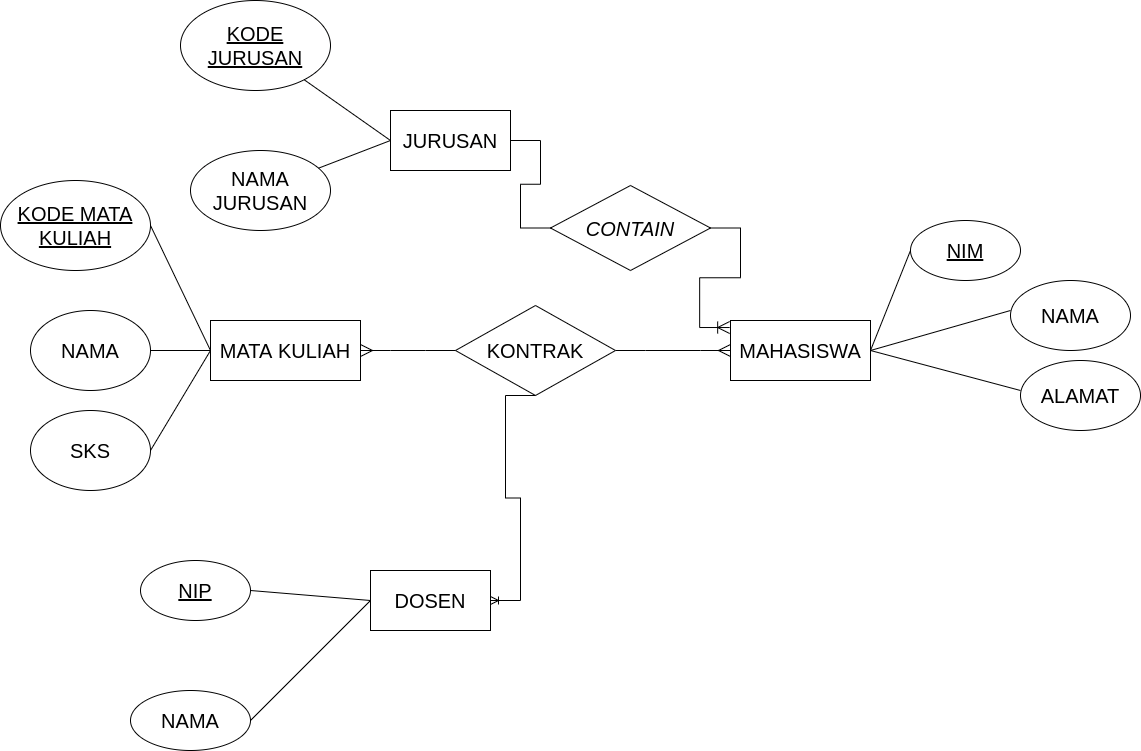

The diagram above was exported from draw.io. Its source (the exported page's mxGraphModel, read from the mxfile embedded in the PNG):
<mxGraphModel dx="2200" dy="712" grid="1" gridSize="10" guides="1" tooltips="1" connect="1" arrows="1" fold="1" page="1" pageScale="1" pageWidth="850" pageHeight="1100" math="0" shadow="0" extFonts="Permanent Marker^https://fonts.googleapis.com/css?family=Permanent+Marker">
  <root>
    <mxCell id="0" />
    <mxCell id="1" parent="0" />
    <mxCell id="cQE_WUgAe-HcM_xfLhXB-67" value="" style="edgeStyle=entityRelationEdgeStyle;fontSize=12;html=1;endArrow=ERmany;startArrow=none;rounded=0;endSize=10;startSize=10;entryX=0;entryY=0.5;entryDx=0;entryDy=0;exitX=1;exitY=0.5;exitDx=0;exitDy=0;" parent="1" source="cQE_WUgAe-HcM_xfLhXB-80" target="cQE_WUgAe-HcM_xfLhXB-17" edge="1">
      <mxGeometry width="100" height="100" relative="1" as="geometry">
        <mxPoint x="230" y="510" as="sourcePoint" />
        <mxPoint x="330" y="410" as="targetPoint" />
      </mxGeometry>
    </mxCell>
    <mxCell id="cQE_WUgAe-HcM_xfLhXB-69" value="" style="edgeStyle=entityRelationEdgeStyle;fontSize=12;html=1;endArrow=ERoneToMany;rounded=0;startSize=10;endSize=10;entryX=-0.006;entryY=0.117;entryDx=0;entryDy=0;entryPerimeter=0;startArrow=none;" parent="1" source="cQE_WUgAe-HcM_xfLhXB-84" target="cQE_WUgAe-HcM_xfLhXB-17" edge="1">
      <mxGeometry width="100" height="100" relative="1" as="geometry">
        <mxPoint x="200" y="380" as="sourcePoint" />
        <mxPoint x="300" y="280" as="targetPoint" />
      </mxGeometry>
    </mxCell>
    <mxCell id="cQE_WUgAe-HcM_xfLhXB-73" value="KODE JURUSAN" style="ellipse;whiteSpace=wrap;html=1;align=center;fontStyle=4;fontSize=20;" parent="1" vertex="1">
      <mxGeometry x="-10" y="60" width="150" height="90" as="geometry" />
    </mxCell>
    <mxCell id="cQE_WUgAe-HcM_xfLhXB-32" value="&lt;font style=&quot;font-size: 20px&quot;&gt;NAMA JURUSAN&lt;/font&gt;" style="ellipse;whiteSpace=wrap;html=1;rounded=0;" parent="1" vertex="1">
      <mxGeometry y="210" width="140" height="80" as="geometry" />
    </mxCell>
    <mxCell id="cQE_WUgAe-HcM_xfLhXB-58" value="" style="endArrow=none;html=1;rounded=0;fontSize=20;entryX=0;entryY=0.5;entryDx=0;entryDy=0;" parent="1" source="cQE_WUgAe-HcM_xfLhXB-32" target="cQE_WUgAe-HcM_xfLhXB-16" edge="1">
      <mxGeometry relative="1" as="geometry">
        <mxPoint x="70" y="230" as="sourcePoint" />
        <mxPoint x="230" y="230" as="targetPoint" />
      </mxGeometry>
    </mxCell>
    <mxCell id="cQE_WUgAe-HcM_xfLhXB-16" value="&lt;font style=&quot;font-size: 20px&quot;&gt;JURUSAN&lt;/font&gt;" style="rounded=0;whiteSpace=wrap;html=1;" parent="1" vertex="1">
      <mxGeometry x="200" y="170" width="120" height="60" as="geometry" />
    </mxCell>
    <mxCell id="cQE_WUgAe-HcM_xfLhXB-74" value="" style="endArrow=none;html=1;rounded=0;fontSize=20;startSize=10;endSize=10;entryX=0;entryY=0.5;entryDx=0;entryDy=0;" parent="1" source="cQE_WUgAe-HcM_xfLhXB-73" target="cQE_WUgAe-HcM_xfLhXB-16" edge="1">
      <mxGeometry relative="1" as="geometry">
        <mxPoint x="170" y="90" as="sourcePoint" />
        <mxPoint x="330" y="90" as="targetPoint" />
      </mxGeometry>
    </mxCell>
    <mxCell id="cQE_WUgAe-HcM_xfLhXB-45" value="NAMA" style="ellipse;whiteSpace=wrap;html=1;fontSize=20;" parent="1" vertex="1">
      <mxGeometry x="-160" y="370" width="120" height="80" as="geometry" />
    </mxCell>
    <mxCell id="cQE_WUgAe-HcM_xfLhXB-46" value="SKS" style="ellipse;whiteSpace=wrap;html=1;fontSize=20;" parent="1" vertex="1">
      <mxGeometry x="-160" y="470" width="120" height="80" as="geometry" />
    </mxCell>
    <mxCell id="cQE_WUgAe-HcM_xfLhXB-18" value="&lt;font style=&quot;font-size: 20px&quot;&gt;MATA KULIAH&lt;/font&gt;" style="rounded=0;whiteSpace=wrap;html=1;" parent="1" vertex="1">
      <mxGeometry x="20" y="380" width="150" height="60" as="geometry" />
    </mxCell>
    <mxCell id="cQE_WUgAe-HcM_xfLhXB-54" value="" style="endArrow=none;html=1;rounded=0;fontSize=20;" parent="1" source="cQE_WUgAe-HcM_xfLhXB-45" edge="1">
      <mxGeometry relative="1" as="geometry">
        <mxPoint x="50" y="339.5" as="sourcePoint" />
        <mxPoint x="20" y="410" as="targetPoint" />
      </mxGeometry>
    </mxCell>
    <mxCell id="cQE_WUgAe-HcM_xfLhXB-57" value="" style="endArrow=none;html=1;rounded=0;fontSize=20;entryX=0;entryY=0.5;entryDx=0;entryDy=0;exitX=1;exitY=0.5;exitDx=0;exitDy=0;" parent="1" source="cQE_WUgAe-HcM_xfLhXB-46" target="cQE_WUgAe-HcM_xfLhXB-18" edge="1">
      <mxGeometry relative="1" as="geometry">
        <mxPoint x="10" y="500" as="sourcePoint" />
        <mxPoint x="170" y="500" as="targetPoint" />
      </mxGeometry>
    </mxCell>
    <mxCell id="cQE_WUgAe-HcM_xfLhXB-75" value="KODE MATA KULIAH" style="ellipse;whiteSpace=wrap;html=1;align=center;fontStyle=4;fontSize=20;" parent="1" vertex="1">
      <mxGeometry x="-190" y="240" width="150" height="90" as="geometry" />
    </mxCell>
    <mxCell id="cQE_WUgAe-HcM_xfLhXB-76" value="" style="endArrow=none;html=1;rounded=0;fontSize=20;startSize=10;endSize=10;entryX=0;entryY=0.5;entryDx=0;entryDy=0;exitX=1;exitY=0.5;exitDx=0;exitDy=0;" parent="1" source="cQE_WUgAe-HcM_xfLhXB-75" target="cQE_WUgAe-HcM_xfLhXB-18" edge="1">
      <mxGeometry relative="1" as="geometry">
        <mxPoint x="-70" y="340" as="sourcePoint" />
        <mxPoint x="90" y="340" as="targetPoint" />
      </mxGeometry>
    </mxCell>
    <mxCell id="cQE_WUgAe-HcM_xfLhXB-12" value="&lt;font style=&quot;font-size: 20px&quot;&gt;DOSEN&lt;/font&gt;" style="rounded=0;whiteSpace=wrap;html=1;" parent="1" vertex="1">
      <mxGeometry x="180" y="630" width="120" height="60" as="geometry" />
    </mxCell>
    <mxCell id="cQE_WUgAe-HcM_xfLhXB-23" value="&lt;font style=&quot;font-size: 20px&quot;&gt;NAMA&lt;/font&gt;" style="ellipse;whiteSpace=wrap;html=1;rounded=0;" parent="1" vertex="1">
      <mxGeometry x="-60" y="750" width="120" height="60" as="geometry" />
    </mxCell>
    <mxCell id="cQE_WUgAe-HcM_xfLhXB-61" value="" style="endArrow=none;html=1;rounded=0;fontSize=20;exitX=1;exitY=0.5;exitDx=0;exitDy=0;entryX=0;entryY=0.5;entryDx=0;entryDy=0;" parent="1" source="cQE_WUgAe-HcM_xfLhXB-23" edge="1" target="cQE_WUgAe-HcM_xfLhXB-12">
      <mxGeometry relative="1" as="geometry">
        <mxPoint x="-11" y="590" as="sourcePoint" />
        <mxPoint x="50" y="720" as="targetPoint" />
      </mxGeometry>
    </mxCell>
    <mxCell id="cQE_WUgAe-HcM_xfLhXB-77" value="NIP" style="ellipse;whiteSpace=wrap;html=1;align=center;fontStyle=4;fontSize=20;" parent="1" vertex="1">
      <mxGeometry x="-50" y="620" width="110" height="60" as="geometry" />
    </mxCell>
    <mxCell id="cQE_WUgAe-HcM_xfLhXB-78" value="" style="endArrow=none;html=1;rounded=0;fontSize=20;startSize=10;endSize=10;entryX=0;entryY=0.5;entryDx=0;entryDy=0;exitX=1;exitY=0.5;exitDx=0;exitDy=0;" parent="1" source="cQE_WUgAe-HcM_xfLhXB-77" target="cQE_WUgAe-HcM_xfLhXB-12" edge="1">
      <mxGeometry relative="1" as="geometry">
        <mxPoint x="-20" y="540" as="sourcePoint" />
        <mxPoint x="140" y="540" as="targetPoint" />
      </mxGeometry>
    </mxCell>
    <mxCell id="cQE_WUgAe-HcM_xfLhXB-80" value="KONTRAK" style="shape=rhombus;perimeter=rhombusPerimeter;whiteSpace=wrap;html=1;align=center;fontSize=20;" parent="1" vertex="1">
      <mxGeometry x="265" y="365" width="160" height="90" as="geometry" />
    </mxCell>
    <mxCell id="cQE_WUgAe-HcM_xfLhXB-81" value="" style="edgeStyle=entityRelationEdgeStyle;fontSize=12;html=1;endArrow=none;startArrow=ERmany;rounded=0;endSize=10;startSize=10;entryX=0;entryY=0.5;entryDx=0;entryDy=0;exitX=1;exitY=0.5;exitDx=0;exitDy=0;" parent="1" source="cQE_WUgAe-HcM_xfLhXB-18" target="cQE_WUgAe-HcM_xfLhXB-80" edge="1">
      <mxGeometry width="100" height="100" relative="1" as="geometry">
        <mxPoint x="170" y="410" as="sourcePoint" />
        <mxPoint x="540" y="410" as="targetPoint" />
      </mxGeometry>
    </mxCell>
    <mxCell id="cQE_WUgAe-HcM_xfLhXB-84" value="&lt;i&gt;CONTAIN&lt;/i&gt;" style="shape=rhombus;perimeter=rhombusPerimeter;whiteSpace=wrap;html=1;align=center;fontSize=20;" parent="1" vertex="1">
      <mxGeometry x="360" y="245" width="160" height="85" as="geometry" />
    </mxCell>
    <mxCell id="cQE_WUgAe-HcM_xfLhXB-85" value="" style="edgeStyle=entityRelationEdgeStyle;fontSize=12;html=1;endArrow=none;rounded=0;startSize=10;endSize=10;" parent="1" source="cQE_WUgAe-HcM_xfLhXB-16" target="cQE_WUgAe-HcM_xfLhXB-84" edge="1">
      <mxGeometry width="100" height="100" relative="1" as="geometry">
        <mxPoint x="320" y="200" as="sourcePoint" />
        <mxPoint x="539.1599999999999" y="387.02" as="targetPoint" />
      </mxGeometry>
    </mxCell>
    <mxCell id="cQE_WUgAe-HcM_xfLhXB-86" value="" style="edgeStyle=entityRelationEdgeStyle;fontSize=12;html=1;endArrow=ERmandOne;startArrow=halfCircle;rounded=0;startSize=10;endSize=10;exitX=1;exitY=0.5;exitDx=0;exitDy=0;entryX=0.5;entryY=1;entryDx=0;entryDy=0;strokeColor=none;startFill=0;" parent="1" source="cQE_WUgAe-HcM_xfLhXB-12" target="cQE_WUgAe-HcM_xfLhXB-80" edge="1">
      <mxGeometry width="100" height="100" relative="1" as="geometry">
        <mxPoint x="190" y="720" as="sourcePoint" />
        <mxPoint x="200" y="480" as="targetPoint" />
      </mxGeometry>
    </mxCell>
    <mxCell id="cQE_WUgAe-HcM_xfLhXB-17" value="&lt;font style=&quot;font-size: 20px&quot;&gt;MAHASISWA&lt;/font&gt;" style="rounded=0;whiteSpace=wrap;html=1;" parent="1" vertex="1">
      <mxGeometry x="540" y="380" width="140" height="60" as="geometry" />
    </mxCell>
    <mxCell id="cQE_WUgAe-HcM_xfLhXB-34" value="" style="endArrow=none;html=1;rounded=0;fontSize=20;" parent="1" edge="1">
      <mxGeometry width="50" height="50" relative="1" as="geometry">
        <mxPoint x="680" y="410" as="sourcePoint" />
        <mxPoint x="720" y="310" as="targetPoint" />
      </mxGeometry>
    </mxCell>
    <mxCell id="cQE_WUgAe-HcM_xfLhXB-39" value="" style="endArrow=none;html=1;rounded=0;fontSize=20;" parent="1" edge="1">
      <mxGeometry width="50" height="50" relative="1" as="geometry">
        <mxPoint x="680" y="410" as="sourcePoint" />
        <mxPoint x="820" y="370" as="targetPoint" />
      </mxGeometry>
    </mxCell>
    <mxCell id="cQE_WUgAe-HcM_xfLhXB-40" value="" style="endArrow=none;html=1;rounded=0;fontSize=20;" parent="1" edge="1">
      <mxGeometry width="50" height="50" relative="1" as="geometry">
        <mxPoint x="680" y="410" as="sourcePoint" />
        <mxPoint x="830" y="450" as="targetPoint" />
      </mxGeometry>
    </mxCell>
    <mxCell id="cQE_WUgAe-HcM_xfLhXB-41" value="&lt;font style=&quot;font-size: 20px&quot;&gt;NAMA&lt;/font&gt;" style="ellipse;whiteSpace=wrap;html=1;rounded=0;" parent="1" vertex="1">
      <mxGeometry x="820" y="340" width="120" height="70" as="geometry" />
    </mxCell>
    <mxCell id="cQE_WUgAe-HcM_xfLhXB-42" value="&lt;font style=&quot;font-size: 20px&quot;&gt;ALAMAT&lt;/font&gt;" style="ellipse;whiteSpace=wrap;html=1;rounded=0;" parent="1" vertex="1">
      <mxGeometry x="830" y="420" width="120" height="70" as="geometry" />
    </mxCell>
    <mxCell id="cQE_WUgAe-HcM_xfLhXB-79" value="NIM" style="ellipse;whiteSpace=wrap;html=1;align=center;fontStyle=4;fontSize=20;" parent="1" vertex="1">
      <mxGeometry x="720" y="280" width="110" height="60" as="geometry" />
    </mxCell>
    <mxCell id="MYbNh7DqPPZyk7u1KcIl-2" value="" style="edgeStyle=entityRelationEdgeStyle;fontSize=12;html=1;endArrow=ERoneToMany;rounded=0;exitX=0.5;exitY=1;exitDx=0;exitDy=0;" edge="1" parent="1" source="cQE_WUgAe-HcM_xfLhXB-80" target="cQE_WUgAe-HcM_xfLhXB-12">
      <mxGeometry width="100" height="100" relative="1" as="geometry">
        <mxPoint x="210" y="570" as="sourcePoint" />
        <mxPoint x="310" y="470" as="targetPoint" />
      </mxGeometry>
    </mxCell>
  </root>
</mxGraphModel>